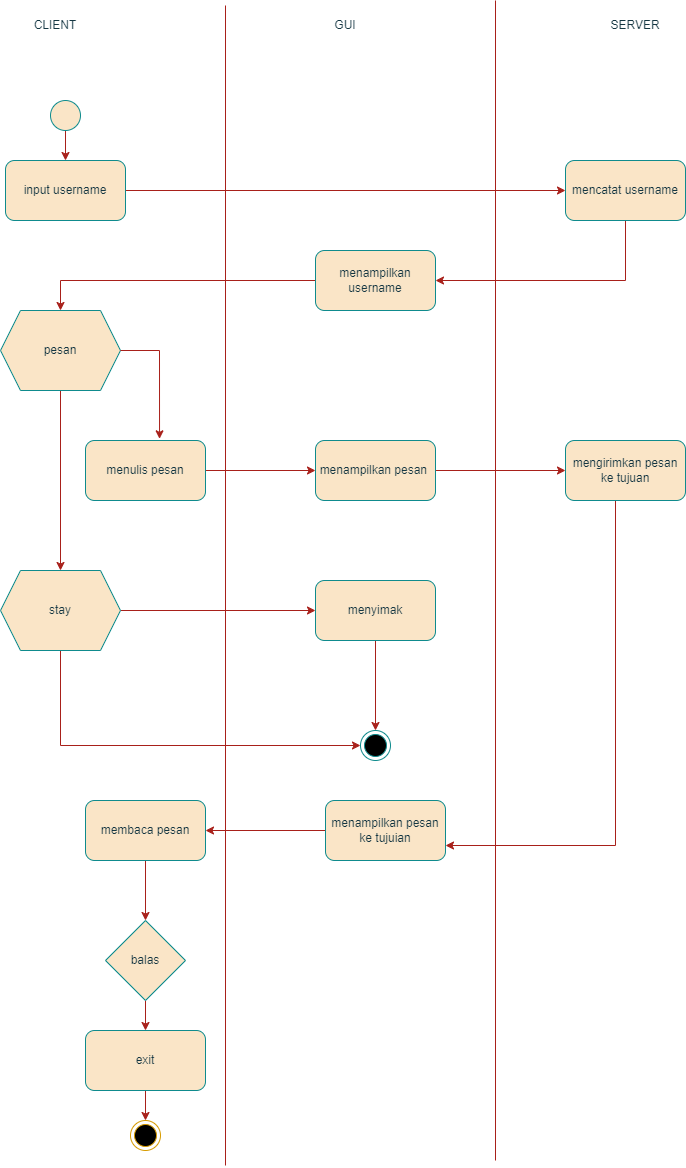

The diagram above was exported from draw.io. Its source (the exported page's mxGraphModel, read from the mxfile embedded in the PNG):
<mxGraphModel dx="2100" dy="1132" grid="1" gridSize="10" guides="1" tooltips="1" connect="1" arrows="1" fold="1" page="1" pageScale="1" pageWidth="827" pageHeight="1169" math="0" shadow="0">
  <root>
    <mxCell id="0" />
    <mxCell id="1" parent="0" />
    <mxCell id="KAahGbx5ryoMslnpU9Yu-1" value="" style="endArrow=none;html=1;rounded=0;labelBackgroundColor=none;strokeColor=#A8201A;fontColor=default;" edge="1" parent="1">
      <mxGeometry width="50" height="50" relative="1" as="geometry">
        <mxPoint x="300" y="1165" as="sourcePoint" />
        <mxPoint x="300" y="5" as="targetPoint" />
      </mxGeometry>
    </mxCell>
    <mxCell id="KAahGbx5ryoMslnpU9Yu-2" value="" style="endArrow=none;html=1;rounded=0;labelBackgroundColor=none;strokeColor=#A8201A;fontColor=default;" edge="1" parent="1">
      <mxGeometry width="50" height="50" relative="1" as="geometry">
        <mxPoint x="570" y="1160" as="sourcePoint" />
        <mxPoint x="570" as="targetPoint" />
      </mxGeometry>
    </mxCell>
    <mxCell id="KAahGbx5ryoMslnpU9Yu-3" value="CLIENT" style="text;html=1;strokeColor=none;fillColor=none;align=center;verticalAlign=middle;whiteSpace=wrap;rounded=0;labelBackgroundColor=none;fontColor=#143642;" vertex="1" parent="1">
      <mxGeometry x="100" y="10" width="60" height="30" as="geometry" />
    </mxCell>
    <mxCell id="KAahGbx5ryoMslnpU9Yu-4" value="GUI" style="text;html=1;strokeColor=none;fillColor=none;align=center;verticalAlign=middle;whiteSpace=wrap;rounded=0;labelBackgroundColor=none;fontColor=#143642;" vertex="1" parent="1">
      <mxGeometry x="390" y="10" width="60" height="30" as="geometry" />
    </mxCell>
    <mxCell id="KAahGbx5ryoMslnpU9Yu-5" value="SERVER" style="text;html=1;strokeColor=none;fillColor=none;align=center;verticalAlign=middle;whiteSpace=wrap;rounded=0;labelBackgroundColor=none;fontColor=#143642;" vertex="1" parent="1">
      <mxGeometry x="680" y="10" width="60" height="30" as="geometry" />
    </mxCell>
    <mxCell id="KAahGbx5ryoMslnpU9Yu-29" style="edgeStyle=orthogonalEdgeStyle;rounded=0;orthogonalLoop=1;jettySize=auto;html=1;entryX=0;entryY=0.5;entryDx=0;entryDy=0;labelBackgroundColor=none;strokeColor=#A8201A;fontColor=default;" edge="1" parent="1" source="KAahGbx5ryoMslnpU9Yu-8" target="KAahGbx5ryoMslnpU9Yu-10">
      <mxGeometry relative="1" as="geometry" />
    </mxCell>
    <mxCell id="KAahGbx5ryoMslnpU9Yu-8" value="input username" style="rounded=1;whiteSpace=wrap;html=1;labelBackgroundColor=none;fillColor=#FAE5C7;strokeColor=#0F8B8D;fontColor=#143642;" vertex="1" parent="1">
      <mxGeometry x="80" y="160" width="120" height="60" as="geometry" />
    </mxCell>
    <mxCell id="KAahGbx5ryoMslnpU9Yu-28" value="" style="edgeStyle=orthogonalEdgeStyle;rounded=0;orthogonalLoop=1;jettySize=auto;html=1;labelBackgroundColor=none;strokeColor=#A8201A;fontColor=default;" edge="1" parent="1" source="KAahGbx5ryoMslnpU9Yu-9" target="KAahGbx5ryoMslnpU9Yu-8">
      <mxGeometry relative="1" as="geometry" />
    </mxCell>
    <mxCell id="KAahGbx5ryoMslnpU9Yu-9" value="" style="ellipse;whiteSpace=wrap;html=1;aspect=fixed;labelBackgroundColor=none;fillColor=#FAE5C7;strokeColor=#0F8B8D;fontColor=#143642;" vertex="1" parent="1">
      <mxGeometry x="125" y="100" width="30" height="30" as="geometry" />
    </mxCell>
    <mxCell id="KAahGbx5ryoMslnpU9Yu-30" style="edgeStyle=orthogonalEdgeStyle;rounded=0;orthogonalLoop=1;jettySize=auto;html=1;entryX=1;entryY=0.5;entryDx=0;entryDy=0;labelBackgroundColor=none;strokeColor=#A8201A;fontColor=default;" edge="1" parent="1" source="KAahGbx5ryoMslnpU9Yu-10" target="KAahGbx5ryoMslnpU9Yu-11">
      <mxGeometry relative="1" as="geometry">
        <Array as="points">
          <mxPoint x="700" y="280" />
        </Array>
      </mxGeometry>
    </mxCell>
    <mxCell id="KAahGbx5ryoMslnpU9Yu-10" value="mencatat username" style="rounded=1;whiteSpace=wrap;html=1;labelBackgroundColor=none;fillColor=#FAE5C7;strokeColor=#0F8B8D;fontColor=#143642;" vertex="1" parent="1">
      <mxGeometry x="640" y="160" width="120" height="60" as="geometry" />
    </mxCell>
    <mxCell id="KAahGbx5ryoMslnpU9Yu-31" style="edgeStyle=orthogonalEdgeStyle;rounded=0;orthogonalLoop=1;jettySize=auto;html=1;entryX=0.5;entryY=0;entryDx=0;entryDy=0;labelBackgroundColor=none;strokeColor=#A8201A;fontColor=default;" edge="1" parent="1" source="KAahGbx5ryoMslnpU9Yu-11" target="KAahGbx5ryoMslnpU9Yu-12">
      <mxGeometry relative="1" as="geometry" />
    </mxCell>
    <mxCell id="KAahGbx5ryoMslnpU9Yu-11" value="menampilkan username" style="rounded=1;whiteSpace=wrap;html=1;labelBackgroundColor=none;fillColor=#FAE5C7;strokeColor=#0F8B8D;fontColor=#143642;" vertex="1" parent="1">
      <mxGeometry x="390" y="250" width="120" height="60" as="geometry" />
    </mxCell>
    <mxCell id="KAahGbx5ryoMslnpU9Yu-33" style="edgeStyle=orthogonalEdgeStyle;rounded=0;orthogonalLoop=1;jettySize=auto;html=1;entryX=0.5;entryY=0;entryDx=0;entryDy=0;labelBackgroundColor=none;strokeColor=#A8201A;fontColor=default;" edge="1" parent="1" source="KAahGbx5ryoMslnpU9Yu-12" target="KAahGbx5ryoMslnpU9Yu-18">
      <mxGeometry relative="1" as="geometry" />
    </mxCell>
    <mxCell id="KAahGbx5ryoMslnpU9Yu-12" value="pesan" style="shape=hexagon;perimeter=hexagonPerimeter2;whiteSpace=wrap;html=1;fixedSize=1;labelBackgroundColor=none;fillColor=#FAE5C7;strokeColor=#0F8B8D;fontColor=#143642;" vertex="1" parent="1">
      <mxGeometry x="75" y="310" width="120" height="80" as="geometry" />
    </mxCell>
    <mxCell id="KAahGbx5ryoMslnpU9Yu-37" style="edgeStyle=orthogonalEdgeStyle;rounded=0;orthogonalLoop=1;jettySize=auto;html=1;entryX=0;entryY=0.5;entryDx=0;entryDy=0;labelBackgroundColor=none;strokeColor=#A8201A;fontColor=default;" edge="1" parent="1" source="KAahGbx5ryoMslnpU9Yu-13" target="KAahGbx5ryoMslnpU9Yu-14">
      <mxGeometry relative="1" as="geometry" />
    </mxCell>
    <mxCell id="KAahGbx5ryoMslnpU9Yu-13" value="menulis pesan" style="rounded=1;whiteSpace=wrap;html=1;labelBackgroundColor=none;fillColor=#FAE5C7;strokeColor=#0F8B8D;fontColor=#143642;" vertex="1" parent="1">
      <mxGeometry x="160" y="440" width="120" height="60" as="geometry" />
    </mxCell>
    <mxCell id="KAahGbx5ryoMslnpU9Yu-39" style="edgeStyle=orthogonalEdgeStyle;rounded=0;orthogonalLoop=1;jettySize=auto;html=1;entryX=0;entryY=0.5;entryDx=0;entryDy=0;labelBackgroundColor=none;strokeColor=#A8201A;fontColor=default;" edge="1" parent="1" source="KAahGbx5ryoMslnpU9Yu-14" target="KAahGbx5ryoMslnpU9Yu-15">
      <mxGeometry relative="1" as="geometry" />
    </mxCell>
    <mxCell id="KAahGbx5ryoMslnpU9Yu-14" value="menampilkan pesan&amp;nbsp;" style="rounded=1;whiteSpace=wrap;html=1;labelBackgroundColor=none;fillColor=#FAE5C7;strokeColor=#0F8B8D;fontColor=#143642;" vertex="1" parent="1">
      <mxGeometry x="390" y="440" width="120" height="60" as="geometry" />
    </mxCell>
    <mxCell id="KAahGbx5ryoMslnpU9Yu-41" style="edgeStyle=orthogonalEdgeStyle;rounded=0;orthogonalLoop=1;jettySize=auto;html=1;entryX=1;entryY=0.75;entryDx=0;entryDy=0;labelBackgroundColor=none;strokeColor=#A8201A;fontColor=default;" edge="1" parent="1" source="KAahGbx5ryoMslnpU9Yu-15" target="KAahGbx5ryoMslnpU9Yu-21">
      <mxGeometry relative="1" as="geometry">
        <Array as="points">
          <mxPoint x="690" y="845" />
        </Array>
      </mxGeometry>
    </mxCell>
    <mxCell id="KAahGbx5ryoMslnpU9Yu-15" value="mengirimkan pesan ke tujuan" style="rounded=1;whiteSpace=wrap;html=1;labelBackgroundColor=none;fillColor=#FAE5C7;strokeColor=#0F8B8D;fontColor=#143642;" vertex="1" parent="1">
      <mxGeometry x="640" y="440" width="120" height="60" as="geometry" />
    </mxCell>
    <mxCell id="KAahGbx5ryoMslnpU9Yu-36" style="edgeStyle=orthogonalEdgeStyle;rounded=0;orthogonalLoop=1;jettySize=auto;html=1;entryX=0.5;entryY=0;entryDx=0;entryDy=0;labelBackgroundColor=none;strokeColor=#A8201A;fontColor=default;" edge="1" parent="1" source="KAahGbx5ryoMslnpU9Yu-16" target="KAahGbx5ryoMslnpU9Yu-19">
      <mxGeometry relative="1" as="geometry" />
    </mxCell>
    <mxCell id="KAahGbx5ryoMslnpU9Yu-16" value="menyimak" style="rounded=1;whiteSpace=wrap;html=1;labelBackgroundColor=none;fillColor=#FAE5C7;strokeColor=#0F8B8D;fontColor=#143642;" vertex="1" parent="1">
      <mxGeometry x="390" y="580" width="120" height="60" as="geometry" />
    </mxCell>
    <mxCell id="KAahGbx5ryoMslnpU9Yu-35" style="edgeStyle=orthogonalEdgeStyle;rounded=0;orthogonalLoop=1;jettySize=auto;html=1;entryX=0;entryY=0.5;entryDx=0;entryDy=0;labelBackgroundColor=none;strokeColor=#A8201A;fontColor=default;" edge="1" parent="1" source="KAahGbx5ryoMslnpU9Yu-18" target="KAahGbx5ryoMslnpU9Yu-16">
      <mxGeometry relative="1" as="geometry" />
    </mxCell>
    <mxCell id="KAahGbx5ryoMslnpU9Yu-40" style="edgeStyle=orthogonalEdgeStyle;rounded=0;orthogonalLoop=1;jettySize=auto;html=1;entryX=0;entryY=0.5;entryDx=0;entryDy=0;labelBackgroundColor=none;strokeColor=#A8201A;fontColor=default;" edge="1" parent="1" source="KAahGbx5ryoMslnpU9Yu-18" target="KAahGbx5ryoMslnpU9Yu-19">
      <mxGeometry relative="1" as="geometry">
        <Array as="points">
          <mxPoint x="135" y="745" />
        </Array>
      </mxGeometry>
    </mxCell>
    <mxCell id="KAahGbx5ryoMslnpU9Yu-18" value="stay" style="shape=hexagon;perimeter=hexagonPerimeter2;whiteSpace=wrap;html=1;fixedSize=1;labelBackgroundColor=none;fillColor=#FAE5C7;strokeColor=#0F8B8D;fontColor=#143642;" vertex="1" parent="1">
      <mxGeometry x="75" y="570" width="120" height="80" as="geometry" />
    </mxCell>
    <mxCell id="KAahGbx5ryoMslnpU9Yu-19" value="" style="ellipse;html=1;shape=endState;fillColor=#000000;strokeColor=#0F8B8D;labelBackgroundColor=none;fontColor=#143642;" vertex="1" parent="1">
      <mxGeometry x="435" y="730" width="30" height="30" as="geometry" />
    </mxCell>
    <mxCell id="KAahGbx5ryoMslnpU9Yu-42" style="edgeStyle=orthogonalEdgeStyle;rounded=0;orthogonalLoop=1;jettySize=auto;html=1;entryX=1;entryY=0.5;entryDx=0;entryDy=0;labelBackgroundColor=none;strokeColor=#A8201A;fontColor=default;" edge="1" parent="1" source="KAahGbx5ryoMslnpU9Yu-21" target="KAahGbx5ryoMslnpU9Yu-25">
      <mxGeometry relative="1" as="geometry" />
    </mxCell>
    <mxCell id="KAahGbx5ryoMslnpU9Yu-21" value="menampilkan pesan ke tujuian" style="rounded=1;whiteSpace=wrap;html=1;labelBackgroundColor=none;fillColor=#FAE5C7;strokeColor=#0F8B8D;fontColor=#143642;" vertex="1" parent="1">
      <mxGeometry x="400" y="800" width="120" height="60" as="geometry" />
    </mxCell>
    <mxCell id="KAahGbx5ryoMslnpU9Yu-45" value="" style="edgeStyle=orthogonalEdgeStyle;rounded=0;orthogonalLoop=1;jettySize=auto;html=1;labelBackgroundColor=none;strokeColor=#A8201A;fontColor=default;" edge="1" parent="1" source="KAahGbx5ryoMslnpU9Yu-22" target="KAahGbx5ryoMslnpU9Yu-24">
      <mxGeometry relative="1" as="geometry" />
    </mxCell>
    <mxCell id="KAahGbx5ryoMslnpU9Yu-22" value="exit" style="rounded=1;whiteSpace=wrap;html=1;labelBackgroundColor=none;fillColor=#FAE5C7;strokeColor=#0F8B8D;fontColor=#143642;" vertex="1" parent="1">
      <mxGeometry x="160" y="1030" width="120" height="60" as="geometry" />
    </mxCell>
    <mxCell id="KAahGbx5ryoMslnpU9Yu-44" value="" style="edgeStyle=orthogonalEdgeStyle;rounded=0;orthogonalLoop=1;jettySize=auto;html=1;labelBackgroundColor=none;strokeColor=#A8201A;fontColor=default;" edge="1" parent="1" source="KAahGbx5ryoMslnpU9Yu-23" target="KAahGbx5ryoMslnpU9Yu-22">
      <mxGeometry relative="1" as="geometry" />
    </mxCell>
    <mxCell id="KAahGbx5ryoMslnpU9Yu-23" value="balas" style="rhombus;whiteSpace=wrap;html=1;labelBackgroundColor=none;fillColor=#FAE5C7;strokeColor=#0F8B8D;fontColor=#143642;" vertex="1" parent="1">
      <mxGeometry x="180" y="920" width="80" height="80" as="geometry" />
    </mxCell>
    <mxCell id="KAahGbx5ryoMslnpU9Yu-24" value="" style="ellipse;html=1;shape=endState;fillColor=#000000;strokeColor=#d79b00;labelBackgroundColor=none;" vertex="1" parent="1">
      <mxGeometry x="205" y="1120" width="30" height="30" as="geometry" />
    </mxCell>
    <mxCell id="KAahGbx5ryoMslnpU9Yu-43" style="edgeStyle=orthogonalEdgeStyle;rounded=0;orthogonalLoop=1;jettySize=auto;html=1;entryX=0.5;entryY=0;entryDx=0;entryDy=0;labelBackgroundColor=none;strokeColor=#A8201A;fontColor=default;" edge="1" parent="1" source="KAahGbx5ryoMslnpU9Yu-25" target="KAahGbx5ryoMslnpU9Yu-23">
      <mxGeometry relative="1" as="geometry" />
    </mxCell>
    <mxCell id="KAahGbx5ryoMslnpU9Yu-25" value="membaca pesan" style="rounded=1;whiteSpace=wrap;html=1;labelBackgroundColor=none;fillColor=#FAE5C7;strokeColor=#0F8B8D;fontColor=#143642;" vertex="1" parent="1">
      <mxGeometry x="160" y="800" width="120" height="60" as="geometry" />
    </mxCell>
    <mxCell id="KAahGbx5ryoMslnpU9Yu-32" style="edgeStyle=orthogonalEdgeStyle;rounded=0;orthogonalLoop=1;jettySize=auto;html=1;entryX=0.617;entryY=-0.028;entryDx=0;entryDy=0;entryPerimeter=0;labelBackgroundColor=none;strokeColor=#A8201A;fontColor=default;" edge="1" parent="1" source="KAahGbx5ryoMslnpU9Yu-12" target="KAahGbx5ryoMslnpU9Yu-13">
      <mxGeometry relative="1" as="geometry">
        <Array as="points">
          <mxPoint x="234" y="350" />
        </Array>
      </mxGeometry>
    </mxCell>
  </root>
</mxGraphModel>